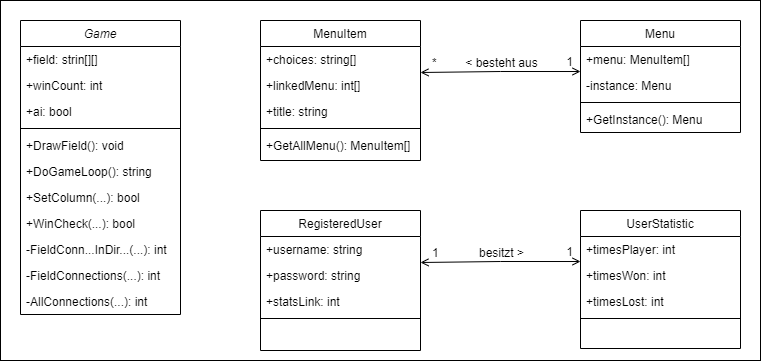

The diagram above was exported from draw.io. Its source (the exported page's mxGraphModel, read from the mxfile embedded in the PNG):
<mxGraphModel dx="1152" dy="663" grid="1" gridSize="10" guides="1" tooltips="1" connect="1" arrows="1" fold="1" page="1" pageScale="1" pageWidth="827" pageHeight="1169" math="0" shadow="0">
  <root>
    <mxCell id="WIyWlLk6GJQsqaUBKTNV-0" />
    <mxCell id="WIyWlLk6GJQsqaUBKTNV-1" parent="WIyWlLk6GJQsqaUBKTNV-0" />
    <mxCell id="WSgKgQwe1_f3nqNmKyUy-37" value="" style="rounded=0;whiteSpace=wrap;html=1;" vertex="1" parent="WIyWlLk6GJQsqaUBKTNV-1">
      <mxGeometry x="40" y="40" width="760" height="360" as="geometry" />
    </mxCell>
    <mxCell id="zkfFHV4jXpPFQw0GAbJ--0" value="Game" style="swimlane;fontStyle=2;align=center;verticalAlign=top;childLayout=stackLayout;horizontal=1;startSize=26;horizontalStack=0;resizeParent=1;resizeLast=0;collapsible=1;marginBottom=0;rounded=0;shadow=0;strokeWidth=1;" parent="WIyWlLk6GJQsqaUBKTNV-1" vertex="1">
      <mxGeometry x="60" y="60" width="160" height="294" as="geometry">
        <mxRectangle x="230" y="140" width="160" height="26" as="alternateBounds" />
      </mxGeometry>
    </mxCell>
    <mxCell id="zkfFHV4jXpPFQw0GAbJ--1" value="+field: strin[][]" style="text;align=left;verticalAlign=top;spacingLeft=4;spacingRight=4;overflow=hidden;rotatable=0;points=[[0,0.5],[1,0.5]];portConstraint=eastwest;" parent="zkfFHV4jXpPFQw0GAbJ--0" vertex="1">
      <mxGeometry y="26" width="160" height="26" as="geometry" />
    </mxCell>
    <mxCell id="zkfFHV4jXpPFQw0GAbJ--2" value="+winCount: int" style="text;align=left;verticalAlign=top;spacingLeft=4;spacingRight=4;overflow=hidden;rotatable=0;points=[[0,0.5],[1,0.5]];portConstraint=eastwest;rounded=0;shadow=0;html=0;" parent="zkfFHV4jXpPFQw0GAbJ--0" vertex="1">
      <mxGeometry y="52" width="160" height="26" as="geometry" />
    </mxCell>
    <mxCell id="zkfFHV4jXpPFQw0GAbJ--3" value="+ai: bool" style="text;align=left;verticalAlign=top;spacingLeft=4;spacingRight=4;overflow=hidden;rotatable=0;points=[[0,0.5],[1,0.5]];portConstraint=eastwest;rounded=0;shadow=0;html=0;" parent="zkfFHV4jXpPFQw0GAbJ--0" vertex="1">
      <mxGeometry y="78" width="160" height="26" as="geometry" />
    </mxCell>
    <mxCell id="zkfFHV4jXpPFQw0GAbJ--4" value="" style="line;html=1;strokeWidth=1;align=left;verticalAlign=middle;spacingTop=-1;spacingLeft=3;spacingRight=3;rotatable=0;labelPosition=right;points=[];portConstraint=eastwest;" parent="zkfFHV4jXpPFQw0GAbJ--0" vertex="1">
      <mxGeometry y="104" width="160" height="8" as="geometry" />
    </mxCell>
    <mxCell id="zkfFHV4jXpPFQw0GAbJ--5" value="+DrawField(): void" style="text;align=left;verticalAlign=top;spacingLeft=4;spacingRight=4;overflow=hidden;rotatable=0;points=[[0,0.5],[1,0.5]];portConstraint=eastwest;" parent="zkfFHV4jXpPFQw0GAbJ--0" vertex="1">
      <mxGeometry y="112" width="160" height="26" as="geometry" />
    </mxCell>
    <mxCell id="WSgKgQwe1_f3nqNmKyUy-0" value="+DoGameLoop(): string" style="text;align=left;verticalAlign=top;spacingLeft=4;spacingRight=4;overflow=hidden;rotatable=0;points=[[0,0.5],[1,0.5]];portConstraint=eastwest;" vertex="1" parent="zkfFHV4jXpPFQw0GAbJ--0">
      <mxGeometry y="138" width="160" height="26" as="geometry" />
    </mxCell>
    <mxCell id="WSgKgQwe1_f3nqNmKyUy-1" value="+SetColumn(...): bool" style="text;align=left;verticalAlign=top;spacingLeft=4;spacingRight=4;overflow=hidden;rotatable=0;points=[[0,0.5],[1,0.5]];portConstraint=eastwest;" vertex="1" parent="zkfFHV4jXpPFQw0GAbJ--0">
      <mxGeometry y="164" width="160" height="26" as="geometry" />
    </mxCell>
    <mxCell id="WSgKgQwe1_f3nqNmKyUy-2" value="+WinCheck(...): bool" style="text;align=left;verticalAlign=top;spacingLeft=4;spacingRight=4;overflow=hidden;rotatable=0;points=[[0,0.5],[1,0.5]];portConstraint=eastwest;" vertex="1" parent="zkfFHV4jXpPFQw0GAbJ--0">
      <mxGeometry y="190" width="160" height="26" as="geometry" />
    </mxCell>
    <mxCell id="WSgKgQwe1_f3nqNmKyUy-3" value="-FieldConn...InDir...(...): int" style="text;align=left;verticalAlign=top;spacingLeft=4;spacingRight=4;overflow=hidden;rotatable=0;points=[[0,0.5],[1,0.5]];portConstraint=eastwest;" vertex="1" parent="zkfFHV4jXpPFQw0GAbJ--0">
      <mxGeometry y="216" width="160" height="26" as="geometry" />
    </mxCell>
    <mxCell id="WSgKgQwe1_f3nqNmKyUy-4" value="-FieldConnections(...): int" style="text;align=left;verticalAlign=top;spacingLeft=4;spacingRight=4;overflow=hidden;rotatable=0;points=[[0,0.5],[1,0.5]];portConstraint=eastwest;" vertex="1" parent="zkfFHV4jXpPFQw0GAbJ--0">
      <mxGeometry y="242" width="160" height="26" as="geometry" />
    </mxCell>
    <mxCell id="WSgKgQwe1_f3nqNmKyUy-5" value="-AllConnections(...): int" style="text;align=left;verticalAlign=top;spacingLeft=4;spacingRight=4;overflow=hidden;rotatable=0;points=[[0,0.5],[1,0.5]];portConstraint=eastwest;" vertex="1" parent="zkfFHV4jXpPFQw0GAbJ--0">
      <mxGeometry y="268" width="160" height="26" as="geometry" />
    </mxCell>
    <mxCell id="zkfFHV4jXpPFQw0GAbJ--17" value="MenuItem" style="swimlane;fontStyle=0;align=center;verticalAlign=top;childLayout=stackLayout;horizontal=1;startSize=26;horizontalStack=0;resizeParent=1;resizeLast=0;collapsible=1;marginBottom=0;rounded=0;shadow=0;strokeWidth=1;" parent="WIyWlLk6GJQsqaUBKTNV-1" vertex="1">
      <mxGeometry x="300" y="60" width="160" height="140" as="geometry">
        <mxRectangle x="550" y="140" width="160" height="26" as="alternateBounds" />
      </mxGeometry>
    </mxCell>
    <mxCell id="zkfFHV4jXpPFQw0GAbJ--18" value="+choices: string[]" style="text;align=left;verticalAlign=top;spacingLeft=4;spacingRight=4;overflow=hidden;rotatable=0;points=[[0,0.5],[1,0.5]];portConstraint=eastwest;" parent="zkfFHV4jXpPFQw0GAbJ--17" vertex="1">
      <mxGeometry y="26" width="160" height="26" as="geometry" />
    </mxCell>
    <mxCell id="zkfFHV4jXpPFQw0GAbJ--19" value="+linkedMenu: int[]" style="text;align=left;verticalAlign=top;spacingLeft=4;spacingRight=4;overflow=hidden;rotatable=0;points=[[0,0.5],[1,0.5]];portConstraint=eastwest;rounded=0;shadow=0;html=0;" parent="zkfFHV4jXpPFQw0GAbJ--17" vertex="1">
      <mxGeometry y="52" width="160" height="26" as="geometry" />
    </mxCell>
    <mxCell id="zkfFHV4jXpPFQw0GAbJ--20" value="+title: string" style="text;align=left;verticalAlign=top;spacingLeft=4;spacingRight=4;overflow=hidden;rotatable=0;points=[[0,0.5],[1,0.5]];portConstraint=eastwest;rounded=0;shadow=0;html=0;" parent="zkfFHV4jXpPFQw0GAbJ--17" vertex="1">
      <mxGeometry y="78" width="160" height="26" as="geometry" />
    </mxCell>
    <mxCell id="zkfFHV4jXpPFQw0GAbJ--23" value="" style="line;html=1;strokeWidth=1;align=left;verticalAlign=middle;spacingTop=-1;spacingLeft=3;spacingRight=3;rotatable=0;labelPosition=right;points=[];portConstraint=eastwest;" parent="zkfFHV4jXpPFQw0GAbJ--17" vertex="1">
      <mxGeometry y="104" width="160" height="8" as="geometry" />
    </mxCell>
    <mxCell id="zkfFHV4jXpPFQw0GAbJ--24" value="+GetAllMenu(): MenuItem[]" style="text;align=left;verticalAlign=top;spacingLeft=4;spacingRight=4;overflow=hidden;rotatable=0;points=[[0,0.5],[1,0.5]];portConstraint=eastwest;" parent="zkfFHV4jXpPFQw0GAbJ--17" vertex="1">
      <mxGeometry y="112" width="160" height="26" as="geometry" />
    </mxCell>
    <mxCell id="zkfFHV4jXpPFQw0GAbJ--26" value="" style="endArrow=open;shadow=0;strokeWidth=1;rounded=0;endFill=1;edgeStyle=elbowEdgeStyle;elbow=vertical;exitX=0;exitY=-0.038;exitDx=0;exitDy=0;exitPerimeter=0;entryX=1;entryY=1;entryDx=0;entryDy=0;entryPerimeter=0;startArrow=open;startFill=0;" parent="WIyWlLk6GJQsqaUBKTNV-1" source="WSgKgQwe1_f3nqNmKyUy-8" target="zkfFHV4jXpPFQw0GAbJ--18" edge="1">
      <mxGeometry x="0.5" y="41" relative="1" as="geometry">
        <mxPoint x="583" y="390" as="sourcePoint" />
        <mxPoint x="490" y="390" as="targetPoint" />
        <mxPoint x="-40" y="32" as="offset" />
      </mxGeometry>
    </mxCell>
    <mxCell id="zkfFHV4jXpPFQw0GAbJ--27" value="*" style="resizable=0;align=left;verticalAlign=bottom;labelBackgroundColor=none;fontSize=12;" parent="zkfFHV4jXpPFQw0GAbJ--26" connectable="0" vertex="1">
      <mxGeometry x="-1" relative="1" as="geometry">
        <mxPoint x="-150" as="offset" />
      </mxGeometry>
    </mxCell>
    <mxCell id="zkfFHV4jXpPFQw0GAbJ--28" value="1" style="resizable=0;align=right;verticalAlign=bottom;labelBackgroundColor=none;fontSize=12;" parent="zkfFHV4jXpPFQw0GAbJ--26" connectable="0" vertex="1">
      <mxGeometry x="1" relative="1" as="geometry">
        <mxPoint x="154" y="-2" as="offset" />
      </mxGeometry>
    </mxCell>
    <mxCell id="zkfFHV4jXpPFQw0GAbJ--29" value="&amp;lt; besteht aus" style="text;html=1;resizable=0;points=[];;align=center;verticalAlign=middle;labelBackgroundColor=none;rounded=0;shadow=0;strokeWidth=1;fontSize=12;" parent="zkfFHV4jXpPFQw0GAbJ--26" vertex="1" connectable="0">
      <mxGeometry x="0.5" y="49" relative="1" as="geometry">
        <mxPoint x="41" y="-59" as="offset" />
      </mxGeometry>
    </mxCell>
    <mxCell id="WSgKgQwe1_f3nqNmKyUy-6" value="Menu" style="swimlane;fontStyle=0;align=center;verticalAlign=top;childLayout=stackLayout;horizontal=1;startSize=26;horizontalStack=0;resizeParent=1;resizeLast=0;collapsible=1;marginBottom=0;rounded=0;shadow=0;strokeWidth=1;" vertex="1" parent="WIyWlLk6GJQsqaUBKTNV-1">
      <mxGeometry x="620" y="60" width="160" height="112" as="geometry">
        <mxRectangle x="550" y="140" width="160" height="26" as="alternateBounds" />
      </mxGeometry>
    </mxCell>
    <mxCell id="WSgKgQwe1_f3nqNmKyUy-7" value="+menu: MenuItem[]" style="text;align=left;verticalAlign=top;spacingLeft=4;spacingRight=4;overflow=hidden;rotatable=0;points=[[0,0.5],[1,0.5]];portConstraint=eastwest;" vertex="1" parent="WSgKgQwe1_f3nqNmKyUy-6">
      <mxGeometry y="26" width="160" height="26" as="geometry" />
    </mxCell>
    <mxCell id="WSgKgQwe1_f3nqNmKyUy-8" value="-instance: Menu" style="text;align=left;verticalAlign=top;spacingLeft=4;spacingRight=4;overflow=hidden;rotatable=0;points=[[0,0.5],[1,0.5]];portConstraint=eastwest;rounded=0;shadow=0;html=0;" vertex="1" parent="WSgKgQwe1_f3nqNmKyUy-6">
      <mxGeometry y="52" width="160" height="26" as="geometry" />
    </mxCell>
    <mxCell id="WSgKgQwe1_f3nqNmKyUy-12" value="" style="line;html=1;strokeWidth=1;align=left;verticalAlign=middle;spacingTop=-1;spacingLeft=3;spacingRight=3;rotatable=0;labelPosition=right;points=[];portConstraint=eastwest;" vertex="1" parent="WSgKgQwe1_f3nqNmKyUy-6">
      <mxGeometry y="78" width="160" height="8" as="geometry" />
    </mxCell>
    <mxCell id="WSgKgQwe1_f3nqNmKyUy-13" value="+GetInstance(): Menu" style="text;align=left;verticalAlign=top;spacingLeft=4;spacingRight=4;overflow=hidden;rotatable=0;points=[[0,0.5],[1,0.5]];portConstraint=eastwest;" vertex="1" parent="WSgKgQwe1_f3nqNmKyUy-6">
      <mxGeometry y="86" width="160" height="26" as="geometry" />
    </mxCell>
    <mxCell id="WSgKgQwe1_f3nqNmKyUy-21" value="RegisteredUser" style="swimlane;fontStyle=0;align=center;verticalAlign=top;childLayout=stackLayout;horizontal=1;startSize=26;horizontalStack=0;resizeParent=1;resizeLast=0;collapsible=1;marginBottom=0;rounded=0;shadow=0;strokeWidth=1;" vertex="1" parent="WIyWlLk6GJQsqaUBKTNV-1">
      <mxGeometry x="300" y="250" width="160" height="140" as="geometry">
        <mxRectangle x="550" y="140" width="160" height="26" as="alternateBounds" />
      </mxGeometry>
    </mxCell>
    <mxCell id="WSgKgQwe1_f3nqNmKyUy-22" value="+username: string" style="text;align=left;verticalAlign=top;spacingLeft=4;spacingRight=4;overflow=hidden;rotatable=0;points=[[0,0.5],[1,0.5]];portConstraint=eastwest;" vertex="1" parent="WSgKgQwe1_f3nqNmKyUy-21">
      <mxGeometry y="26" width="160" height="26" as="geometry" />
    </mxCell>
    <mxCell id="WSgKgQwe1_f3nqNmKyUy-23" value="+password: string" style="text;align=left;verticalAlign=top;spacingLeft=4;spacingRight=4;overflow=hidden;rotatable=0;points=[[0,0.5],[1,0.5]];portConstraint=eastwest;rounded=0;shadow=0;html=0;" vertex="1" parent="WSgKgQwe1_f3nqNmKyUy-21">
      <mxGeometry y="52" width="160" height="26" as="geometry" />
    </mxCell>
    <mxCell id="WSgKgQwe1_f3nqNmKyUy-24" value="+statsLink: int" style="text;align=left;verticalAlign=top;spacingLeft=4;spacingRight=4;overflow=hidden;rotatable=0;points=[[0,0.5],[1,0.5]];portConstraint=eastwest;rounded=0;shadow=0;html=0;" vertex="1" parent="WSgKgQwe1_f3nqNmKyUy-21">
      <mxGeometry y="78" width="160" height="26" as="geometry" />
    </mxCell>
    <mxCell id="WSgKgQwe1_f3nqNmKyUy-25" value="" style="line;html=1;strokeWidth=1;align=left;verticalAlign=middle;spacingTop=-1;spacingLeft=3;spacingRight=3;rotatable=0;labelPosition=right;points=[];portConstraint=eastwest;" vertex="1" parent="WSgKgQwe1_f3nqNmKyUy-21">
      <mxGeometry y="104" width="160" height="8" as="geometry" />
    </mxCell>
    <mxCell id="WSgKgQwe1_f3nqNmKyUy-27" value="" style="endArrow=open;shadow=0;strokeWidth=1;rounded=0;endFill=1;edgeStyle=elbowEdgeStyle;elbow=vertical;exitX=0;exitY=-0.038;exitDx=0;exitDy=0;exitPerimeter=0;entryX=1;entryY=1;entryDx=0;entryDy=0;entryPerimeter=0;startArrow=open;startFill=0;" edge="1" parent="WIyWlLk6GJQsqaUBKTNV-1" source="WSgKgQwe1_f3nqNmKyUy-33" target="WSgKgQwe1_f3nqNmKyUy-22">
      <mxGeometry x="0.5" y="41" relative="1" as="geometry">
        <mxPoint x="583" y="580" as="sourcePoint" />
        <mxPoint x="490" y="580" as="targetPoint" />
        <mxPoint x="-40" y="32" as="offset" />
      </mxGeometry>
    </mxCell>
    <mxCell id="WSgKgQwe1_f3nqNmKyUy-28" value="1" style="resizable=0;align=left;verticalAlign=bottom;labelBackgroundColor=none;fontSize=12;" connectable="0" vertex="1" parent="WSgKgQwe1_f3nqNmKyUy-27">
      <mxGeometry x="-1" relative="1" as="geometry">
        <mxPoint x="-150" as="offset" />
      </mxGeometry>
    </mxCell>
    <mxCell id="WSgKgQwe1_f3nqNmKyUy-29" value="1" style="resizable=0;align=right;verticalAlign=bottom;labelBackgroundColor=none;fontSize=12;" connectable="0" vertex="1" parent="WSgKgQwe1_f3nqNmKyUy-27">
      <mxGeometry x="1" relative="1" as="geometry">
        <mxPoint x="154" y="-2" as="offset" />
      </mxGeometry>
    </mxCell>
    <mxCell id="WSgKgQwe1_f3nqNmKyUy-30" value="besitzt &amp;gt;" style="text;html=1;resizable=0;points=[];;align=center;verticalAlign=middle;labelBackgroundColor=none;rounded=0;shadow=0;strokeWidth=1;fontSize=12;" vertex="1" connectable="0" parent="WSgKgQwe1_f3nqNmKyUy-27">
      <mxGeometry x="0.5" y="49" relative="1" as="geometry">
        <mxPoint x="41" y="-59" as="offset" />
      </mxGeometry>
    </mxCell>
    <mxCell id="WSgKgQwe1_f3nqNmKyUy-31" value="UserStatistic" style="swimlane;fontStyle=0;align=center;verticalAlign=top;childLayout=stackLayout;horizontal=1;startSize=26;horizontalStack=0;resizeParent=1;resizeLast=0;collapsible=1;marginBottom=0;rounded=0;shadow=0;strokeWidth=1;" vertex="1" parent="WIyWlLk6GJQsqaUBKTNV-1">
      <mxGeometry x="620" y="250" width="160" height="138" as="geometry">
        <mxRectangle x="550" y="140" width="160" height="26" as="alternateBounds" />
      </mxGeometry>
    </mxCell>
    <mxCell id="WSgKgQwe1_f3nqNmKyUy-32" value="+timesPlayer: int" style="text;align=left;verticalAlign=top;spacingLeft=4;spacingRight=4;overflow=hidden;rotatable=0;points=[[0,0.5],[1,0.5]];portConstraint=eastwest;" vertex="1" parent="WSgKgQwe1_f3nqNmKyUy-31">
      <mxGeometry y="26" width="160" height="26" as="geometry" />
    </mxCell>
    <mxCell id="WSgKgQwe1_f3nqNmKyUy-33" value="+timesWon: int" style="text;align=left;verticalAlign=top;spacingLeft=4;spacingRight=4;overflow=hidden;rotatable=0;points=[[0,0.5],[1,0.5]];portConstraint=eastwest;rounded=0;shadow=0;html=0;" vertex="1" parent="WSgKgQwe1_f3nqNmKyUy-31">
      <mxGeometry y="52" width="160" height="26" as="geometry" />
    </mxCell>
    <mxCell id="WSgKgQwe1_f3nqNmKyUy-36" value="+timesLost: int" style="text;align=left;verticalAlign=top;spacingLeft=4;spacingRight=4;overflow=hidden;rotatable=0;points=[[0,0.5],[1,0.5]];portConstraint=eastwest;rounded=0;shadow=0;html=0;" vertex="1" parent="WSgKgQwe1_f3nqNmKyUy-31">
      <mxGeometry y="78" width="160" height="26" as="geometry" />
    </mxCell>
    <mxCell id="WSgKgQwe1_f3nqNmKyUy-34" value="" style="line;html=1;strokeWidth=1;align=left;verticalAlign=middle;spacingTop=-1;spacingLeft=3;spacingRight=3;rotatable=0;labelPosition=right;points=[];portConstraint=eastwest;" vertex="1" parent="WSgKgQwe1_f3nqNmKyUy-31">
      <mxGeometry y="104" width="160" height="8" as="geometry" />
    </mxCell>
  </root>
</mxGraphModel>